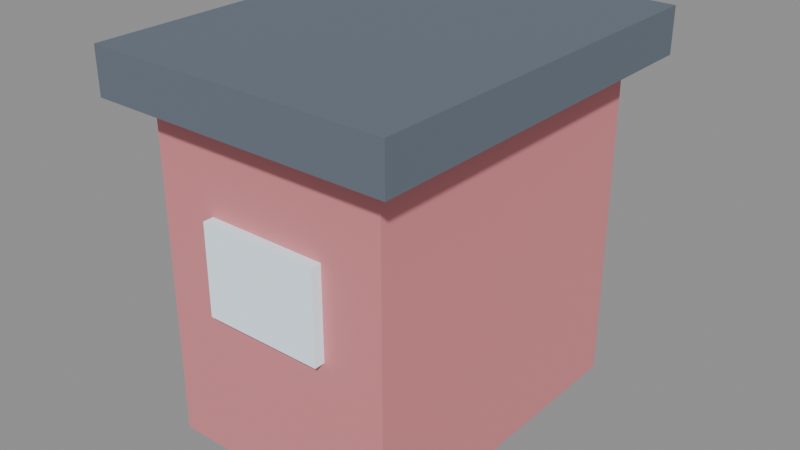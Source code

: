 # Source: toy_train_cab.blend  (saved by Blender 5.2.45; exported with 4.5.12 LTS)
import bpy
from mathutils import Matrix  # noqa: F401  (used for matrix-valued properties, if any)

bpy.ops.wm.read_factory_settings(use_empty=True)
scene = bpy.context.scene
scene.name = 'Scene'

# ---- collections
col_toy_train_cab = bpy.data.collections.new('toy_train_cab'); scene.collection.children.link(col_toy_train_cab)

# ---- materials (node trees are filled in below, after node groups)
mat_train_red = bpy.data.materials.new('train_red')
mat_train_red.diffuse_color = (0.73, 0.25, 0.27, 1.0)
mat_ink = bpy.data.materials.new('ink')
mat_ink.diffuse_color = (0.13, 0.16, 0.2, 1.0)
mat_glass = bpy.data.materials.new('glass')
mat_glass.diffuse_color = (0.7, 0.84, 0.92, 1.0)

# ---- material node trees
mat_train_red.use_nodes = True; mat_train_red.node_tree.nodes.clear()
_N = mat_train_red.node_tree.nodes; _L = mat_train_red.node_tree.links
n0 = _N.new('ShaderNodeBsdfPrincipled'); n0.name = 'Principled BSDF'; n0.location = (-200, 100)
n0.inputs[0].default_value = (0.73, 0.25, 0.27, 1.0)
n0.inputs[2].default_value = 0.9
n0.inputs[10].default_value = 0.005
n1 = _N.new('ShaderNodeOutputMaterial'); n1.name = 'Material Output'; n1.location = (200, 100)
_L.new(n0.outputs[0], n1.inputs[0])
n1.is_active_output = True
mat_ink.use_nodes = True; mat_ink.node_tree.nodes.clear()
_N = mat_ink.node_tree.nodes; _L = mat_ink.node_tree.links
n0 = _N.new('ShaderNodeBsdfPrincipled'); n0.name = 'Principled BSDF'; n0.location = (-200, 100)
n0.inputs[0].default_value = (0.13, 0.16, 0.2, 1.0)
n0.inputs[2].default_value = 0.9
n0.inputs[10].default_value = 0.005
n1 = _N.new('ShaderNodeOutputMaterial'); n1.name = 'Material Output'; n1.location = (200, 100)
_L.new(n0.outputs[0], n1.inputs[0])
n1.is_active_output = True
mat_glass.use_nodes = True; mat_glass.node_tree.nodes.clear()
_N = mat_glass.node_tree.nodes; _L = mat_glass.node_tree.links
n0 = _N.new('ShaderNodeBsdfPrincipled'); n0.name = 'Principled BSDF'; n0.location = (-200, 100)
n0.inputs[0].default_value = (0.7, 0.84, 0.92, 1.0)
n0.inputs[2].default_value = 0.9
n0.inputs[10].default_value = 0.005
n0.inputs[27].default_value = (0.245, 0.294, 0.322, 1.0)
n0.inputs[28].default_value = 1.0
n1 = _N.new('ShaderNodeOutputMaterial'); n1.name = 'Material Output'; n1.location = (200, 100)
_L.new(n0.outputs[0], n1.inputs[0])
n1.is_active_output = True

# ---- meshes
me_cube = bpy.data.meshes.new('Cube')
me_cube.from_pydata([(-0.08, -0.11, -0.11), (-0.08, -0.11, 0.11), (-0.08, 0.11, -0.11), (-0.08, 0.11, 0.11), (0.08, -0.11, -0.11), (0.08, -0.11, 0.11), (0.08, 0.11, -0.11), (0.08, 0.11, 0.11)], [], [(0, 1, 3, 2), (2, 3, 7, 6), (6, 7, 5, 4), (4, 5, 1, 0), (2, 6, 4, 0), (7, 3, 1, 5)])
_uv = me_cube.uv_layers.new(name='UVMap')
_uv.uv.foreach_set('vector', [0.375, 0.0, 0.625, 0.0, 0.625, 0.25, 0.375, 0.25, 0.375, 0.25, 0.625, 0.25, 0.625, 0.5, 0.375, 0.5, 0.375, 0.5, 0.625, 0.5, 0.625, 0.75, 0.375, 0.75, 0.375, 0.75, 0.625, 0.75, 0.625, 1.0, 0.375, 1.0, 0.125, 0.5, 0.375, 0.5, 0.375, 0.75, 0.125, 0.75, 0.625, 0.5, 0.875, 0.5, 0.875, 0.75, 0.625, 0.75])
me_cube.materials.append(mat_train_red)
me_cube.update()
me_cube_001 = bpy.data.meshes.new('Cube.001')
me_cube_001.from_pydata([(-0.1, -0.13, -0.015), (-0.1, -0.13, 0.015), (-0.1, 0.13, -0.015), (-0.1, 0.13, 0.015), (0.1, -0.13, -0.015), (0.1, -0.13, 0.015), (0.1, 0.13, -0.015), (0.1, 0.13, 0.015)], [], [(0, 1, 3, 2), (2, 3, 7, 6), (6, 7, 5, 4), (4, 5, 1, 0), (2, 6, 4, 0), (7, 3, 1, 5)])
_uv = me_cube_001.uv_layers.new(name='UVMap')
_uv.uv.foreach_set('vector', [0.375, 0.0, 0.625, 0.0, 0.625, 0.25, 0.375, 0.25, 0.375, 0.25, 0.625, 0.25, 0.625, 0.5, 0.375, 0.5, 0.375, 0.5, 0.625, 0.5, 0.625, 0.75, 0.375, 0.75, 0.375, 0.75, 0.625, 0.75, 0.625, 1.0, 0.375, 1.0, 0.125, 0.5, 0.375, 0.5, 0.375, 0.75, 0.125, 0.75, 0.625, 0.5, 0.875, 0.5, 0.875, 0.75, 0.625, 0.75])
me_cube_001.materials.append(mat_ink)
me_cube_001.update()
me_cube_002 = bpy.data.meshes.new('Cube.002')
me_cube_002.from_pydata([(-0.04, -0.005, -0.03), (-0.04, -0.005, 0.03), (-0.04, 0.005, -0.03), (-0.04, 0.005, 0.03), (0.04, -0.005, -0.03), (0.04, -0.005, 0.03), (0.04, 0.005, -0.03), (0.04, 0.005, 0.03)], [], [(0, 1, 3, 2), (2, 3, 7, 6), (6, 7, 5, 4), (4, 5, 1, 0), (2, 6, 4, 0), (7, 3, 1, 5)])
_uv = me_cube_002.uv_layers.new(name='UVMap')
_uv.uv.foreach_set('vector', [0.375, 0.0, 0.625, 0.0, 0.625, 0.25, 0.375, 0.25, 0.375, 0.25, 0.625, 0.25, 0.625, 0.5, 0.375, 0.5, 0.375, 0.5, 0.625, 0.5, 0.625, 0.75, 0.375, 0.75, 0.375, 0.75, 0.625, 0.75, 0.625, 1.0, 0.375, 1.0, 0.125, 0.5, 0.375, 0.5, 0.375, 0.75, 0.125, 0.75, 0.625, 0.5, 0.875, 0.5, 0.875, 0.75, 0.625, 0.75])
me_cube_002.materials.append(mat_glass)
me_cube_002.update()

# ---- objects
ob_cab = bpy.data.objects.new('Cab', me_cube)
ob_cab_roof = bpy.data.objects.new('Cab roof', me_cube_001)
ob_cab_window = bpy.data.objects.new('Cab window', me_cube_002)

# ---- transforms, parenting, visibility, modifiers, constraints
ob_cab.location = (0.15, 0.0, 0.21)
ob_cab_roof.location = (0.15, 0.0, 0.335)
ob_cab_window.location = (0.15, -0.112, 0.23)

# ---- collection membership
col_toy_train_cab.objects.link(ob_cab)
col_toy_train_cab.objects.link(ob_cab_roof)
col_toy_train_cab.objects.link(ob_cab_window)

# ---- scene / render settings (as saved in the file)
scene.frame_start = 1; scene.frame_end = 250; scene.frame_set(1)
scene.render.engine = 'BLENDER_EEVEE_NEXT'
scene.render.bake_bias = 0.0
scene.render.bake_samples = 0
scene.render.compositor_device = 'GPU'
scene.eevee.use_volume_custom_range = False
scene.eevee.fast_gi_thickness_near = 0.1
scene.eevee.fast_gi_thickness_far = 0.0
scene.eevee.ray_tracing_options.screen_trace_thickness = 0.1
bpy.context.view_layer.update()

# ---- added for rendering (the .blend has no active camera and no usable light): camera, sun + grey world if the file has none
cam_auto = bpy.data.cameras.new('AutoCamera')
cam_auto.lens = 50.0
cam_auto.sensor_width = 36.0
cam_auto.clip_end = 1000.0
ob_auto_camera = bpy.data.objects.new('AutoCamera', cam_auto)
scene.collection.objects.link(ob_auto_camera)
ob_auto_camera.location = (0.531592, -0.45791, 0.530274)
ob_auto_camera.rotation_euler = (1.09748, -7.21219e-08, 0.694738)
scene.camera = ob_auto_camera
light_auto_sun = bpy.data.lights.new('AutoSun', 'SUN')
light_auto_sun.energy = 3.0
light_auto_sun.angle = 0.0523599
ob_auto_sun = bpy.data.objects.new('AutoSun', light_auto_sun)
scene.collection.objects.link(ob_auto_sun)
ob_auto_sun.rotation_euler = (0.872665, 0.174533, 0.523599)
if scene.world is None:
    world_auto = bpy.data.worlds.new('AutoWorld')
    world_auto.color = (0.3, 0.3, 0.3)
    scene.world = world_auto
bpy.context.view_layer.update()
